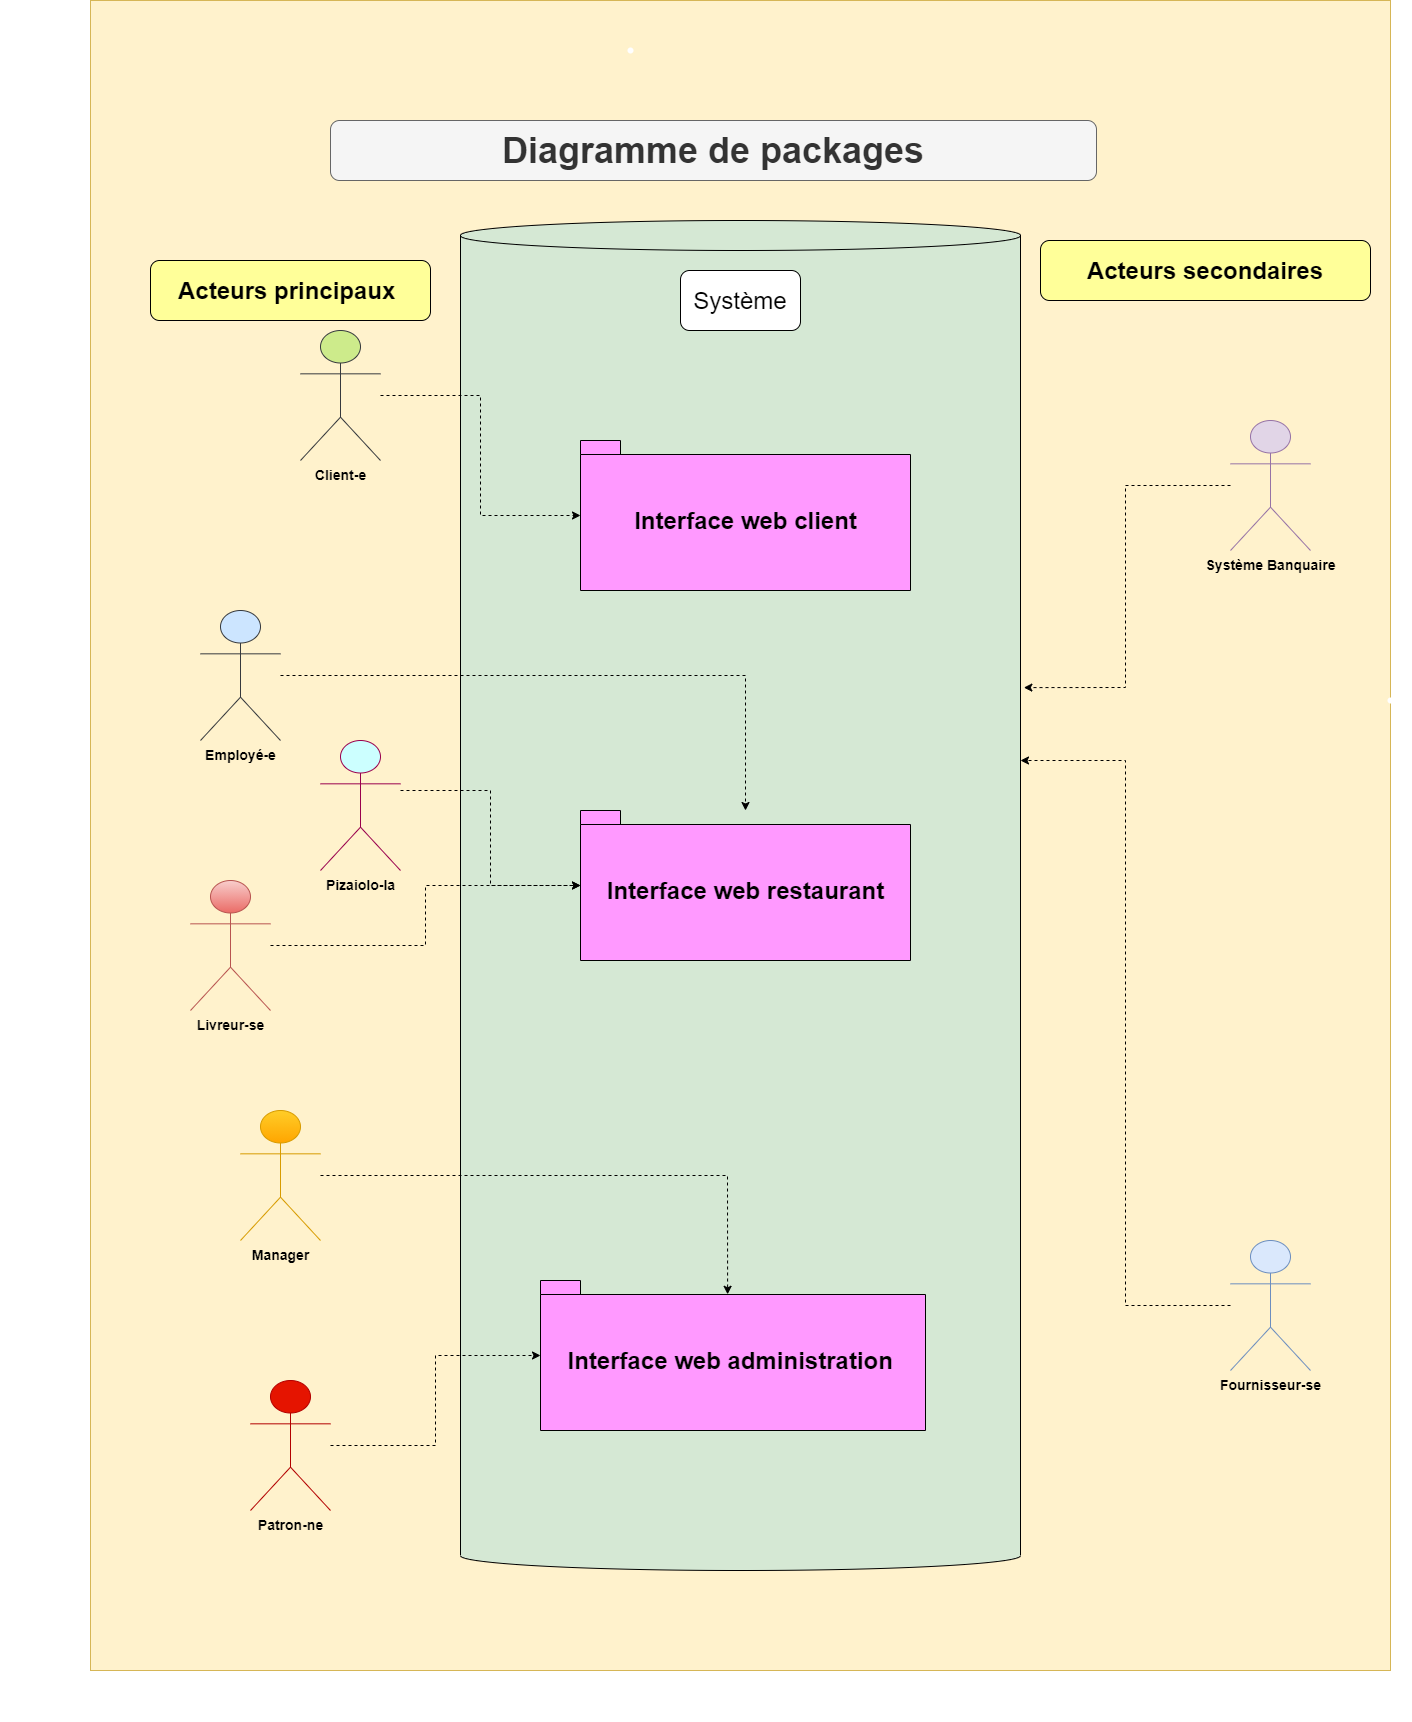

The diagram above was exported from draw.io. Its source (the exported page's mxGraphModel, read from the mxfile embedded in the PNG):
<mxGraphModel dx="3542" dy="3184" grid="1" gridSize="10" guides="1" tooltips="1" connect="1" arrows="1" fold="1" page="1" pageScale="1" pageWidth="827" pageHeight="1169" math="0" shadow="0">
  <root>
    <mxCell id="0" />
    <mxCell id="1" parent="0" />
    <mxCell id="Jf4BhR69yXQJyJP_-rn_-1" value="" style="rounded=0;whiteSpace=wrap;html=1;fillColor=#fff2cc;strokeColor=#d6b656;" vertex="1" parent="1">
      <mxGeometry x="-200" y="-140" width="1300" height="1670" as="geometry" />
    </mxCell>
    <mxCell id="FsO8sFaqn-cZp5maSTjF-2" value="" style="shape=cylinder3;whiteSpace=wrap;html=1;boundedLbl=1;backgroundOutline=1;size=15;fillColor=#D5E8D4;" parent="1" vertex="1">
      <mxGeometry x="170" y="80" width="560" height="1350" as="geometry" />
    </mxCell>
    <mxCell id="qxrqYS7xpGmvkTBFkYNv-13" style="edgeStyle=orthogonalEdgeStyle;rounded=0;orthogonalLoop=1;jettySize=auto;html=1;dashed=1;" parent="1" source="K-b5ja1K8_O8Xk_B9RcQ-20" target="qxrqYS7xpGmvkTBFkYNv-4" edge="1">
      <mxGeometry relative="1" as="geometry" />
    </mxCell>
    <mxCell id="K-b5ja1K8_O8Xk_B9RcQ-20" value="&lt;b&gt;&lt;font style=&quot;font-size: 14px&quot;&gt;Employé-e&lt;/font&gt;&lt;/b&gt;" style="shape=umlActor;verticalLabelPosition=bottom;verticalAlign=top;html=1;outlineConnect=0;strokeColor=#36393d;fillColor=#cce5ff;" parent="1" vertex="1">
      <mxGeometry x="-90" y="470" width="80" height="130" as="geometry" />
    </mxCell>
    <mxCell id="qxrqYS7xpGmvkTBFkYNv-12" style="edgeStyle=orthogonalEdgeStyle;rounded=0;orthogonalLoop=1;jettySize=auto;html=1;dashed=1;" parent="1" source="K-b5ja1K8_O8Xk_B9RcQ-21" target="qxrqYS7xpGmvkTBFkYNv-4" edge="1">
      <mxGeometry relative="1" as="geometry">
        <Array as="points">
          <mxPoint x="200" y="650" />
          <mxPoint x="200" y="745" />
        </Array>
      </mxGeometry>
    </mxCell>
    <mxCell id="K-b5ja1K8_O8Xk_B9RcQ-21" value="&lt;font style=&quot;font-size: 14px&quot;&gt;&lt;b&gt;Pizaiolo-la&lt;/b&gt;&lt;/font&gt;" style="shape=umlActor;verticalLabelPosition=bottom;verticalAlign=top;html=1;outlineConnect=0;strokeColor=#99004D;fillColor=#CCFFFF;" parent="1" vertex="1">
      <mxGeometry x="30" y="600" width="80" height="130" as="geometry" />
    </mxCell>
    <mxCell id="qxrqYS7xpGmvkTBFkYNv-18" style="edgeStyle=orthogonalEdgeStyle;rounded=0;orthogonalLoop=1;jettySize=auto;html=1;dashed=1;" parent="1" source="K-b5ja1K8_O8Xk_B9RcQ-22" target="qxrqYS7xpGmvkTBFkYNv-4" edge="1">
      <mxGeometry relative="1" as="geometry" />
    </mxCell>
    <mxCell id="K-b5ja1K8_O8Xk_B9RcQ-22" value="&lt;b&gt;&lt;font style=&quot;font-size: 14px&quot;&gt;Livreur-se&lt;/font&gt;&lt;/b&gt;" style="shape=umlActor;verticalLabelPosition=bottom;verticalAlign=top;html=1;outlineConnect=0;strokeColor=#b85450;fillColor=#f8cecc;gradientColor=#ea6b66;" parent="1" vertex="1">
      <mxGeometry x="-100" y="740" width="80" height="130" as="geometry" />
    </mxCell>
    <mxCell id="FsO8sFaqn-cZp5maSTjF-19" style="edgeStyle=orthogonalEdgeStyle;rounded=0;orthogonalLoop=1;jettySize=auto;html=1;entryX=1.006;entryY=0.346;entryDx=0;entryDy=0;entryPerimeter=0;dashed=1;" parent="1" source="K-b5ja1K8_O8Xk_B9RcQ-23" target="FsO8sFaqn-cZp5maSTjF-2" edge="1">
      <mxGeometry relative="1" as="geometry">
        <mxPoint x="760" y="840" as="targetPoint" />
      </mxGeometry>
    </mxCell>
    <mxCell id="K-b5ja1K8_O8Xk_B9RcQ-23" value="&lt;b&gt;&lt;font style=&quot;font-size: 14px&quot;&gt;Système Banquaire&lt;/font&gt;&lt;/b&gt;" style="shape=umlActor;verticalLabelPosition=bottom;verticalAlign=top;html=1;outlineConnect=0;strokeColor=#9673a6;fillColor=#e1d5e7;" parent="1" vertex="1">
      <mxGeometry x="940" y="280" width="80" height="130" as="geometry" />
    </mxCell>
    <mxCell id="k8EGRxjmpGQ7J5ucwQVA-1" value="&lt;font style=&quot;font-size: 24px&quot;&gt;&lt;b&gt;Acteurs principaux&amp;nbsp;&lt;/b&gt;&lt;/font&gt;" style="rounded=1;whiteSpace=wrap;html=1;fillColor=#FFFF99;" parent="1" vertex="1">
      <mxGeometry x="-140" y="120" width="280" height="60" as="geometry" />
    </mxCell>
    <mxCell id="k8EGRxjmpGQ7J5ucwQVA-2" value="&lt;font style=&quot;font-size: 24px&quot;&gt;&lt;b&gt;Acteurs secondaires&lt;/b&gt;&lt;/font&gt;" style="rounded=1;whiteSpace=wrap;html=1;fillColor=#FFFF99;" parent="1" vertex="1">
      <mxGeometry x="750" y="100" width="330" height="60" as="geometry" />
    </mxCell>
    <mxCell id="FsO8sFaqn-cZp5maSTjF-3" value="&lt;font style=&quot;font-size: 36px&quot;&gt;&lt;b&gt;Diagramme de packages&lt;/b&gt;&lt;/font&gt;" style="rounded=1;whiteSpace=wrap;html=1;fillColor=#f5f5f5;strokeColor=#666666;fontColor=#333333;" parent="1" vertex="1">
      <mxGeometry x="40" y="-20" width="766" height="60" as="geometry" />
    </mxCell>
    <mxCell id="qxrqYS7xpGmvkTBFkYNv-6" style="edgeStyle=orthogonalEdgeStyle;rounded=0;orthogonalLoop=1;jettySize=auto;html=1;dashed=1;" parent="1" source="FsO8sFaqn-cZp5maSTjF-4" target="qxrqYS7xpGmvkTBFkYNv-3" edge="1">
      <mxGeometry relative="1" as="geometry" />
    </mxCell>
    <mxCell id="FsO8sFaqn-cZp5maSTjF-4" value="&lt;font style=&quot;font-size: 14px&quot;&gt;&lt;b&gt;Client-e&lt;/b&gt;&lt;/font&gt;" style="shape=umlActor;verticalLabelPosition=bottom;verticalAlign=top;html=1;outlineConnect=0;strokeColor=#36393d;fillColor=#cdeb8b;" parent="1" vertex="1">
      <mxGeometry x="10" y="190" width="80" height="130" as="geometry" />
    </mxCell>
    <mxCell id="qxrqYS7xpGmvkTBFkYNv-7" style="edgeStyle=orthogonalEdgeStyle;rounded=0;orthogonalLoop=1;jettySize=auto;html=1;entryX=0.486;entryY=0.092;entryDx=0;entryDy=0;entryPerimeter=0;dashed=1;" parent="1" source="FsO8sFaqn-cZp5maSTjF-6" target="qxrqYS7xpGmvkTBFkYNv-5" edge="1">
      <mxGeometry relative="1" as="geometry" />
    </mxCell>
    <mxCell id="FsO8sFaqn-cZp5maSTjF-6" value="&lt;font style=&quot;font-size: 14px&quot;&gt;&lt;b&gt;Manager&lt;/b&gt;&lt;/font&gt;" style="shape=umlActor;verticalLabelPosition=bottom;verticalAlign=top;html=1;outlineConnect=0;strokeColor=#d79b00;fillColor=#ffcd28;gradientColor=#ffa500;" parent="1" vertex="1">
      <mxGeometry x="-50" y="970" width="80" height="130" as="geometry" />
    </mxCell>
    <mxCell id="qxrqYS7xpGmvkTBFkYNv-8" style="edgeStyle=orthogonalEdgeStyle;rounded=0;orthogonalLoop=1;jettySize=auto;html=1;dashed=1;" parent="1" source="FsO8sFaqn-cZp5maSTjF-7" target="qxrqYS7xpGmvkTBFkYNv-5" edge="1">
      <mxGeometry relative="1" as="geometry" />
    </mxCell>
    <mxCell id="FsO8sFaqn-cZp5maSTjF-7" value="&lt;font style=&quot;font-size: 14px&quot; color=&quot;#000000&quot;&gt;&lt;b&gt;Patron-ne&lt;/b&gt;&lt;/font&gt;" style="shape=umlActor;verticalLabelPosition=bottom;verticalAlign=top;html=1;outlineConnect=0;strokeColor=#B20000;fillColor=#e51400;fontColor=#ffffff;" parent="1" vertex="1">
      <mxGeometry x="-40" y="1240" width="80" height="130" as="geometry" />
    </mxCell>
    <mxCell id="FsO8sFaqn-cZp5maSTjF-20" style="edgeStyle=orthogonalEdgeStyle;rounded=0;orthogonalLoop=1;jettySize=auto;html=1;dashed=1;" parent="1" source="FsO8sFaqn-cZp5maSTjF-8" target="FsO8sFaqn-cZp5maSTjF-2" edge="1">
      <mxGeometry relative="1" as="geometry">
        <Array as="points">
          <mxPoint x="835" y="1165" />
          <mxPoint x="835" y="620" />
        </Array>
      </mxGeometry>
    </mxCell>
    <mxCell id="FsO8sFaqn-cZp5maSTjF-8" value="&lt;font style=&quot;font-size: 14px&quot;&gt;&lt;b&gt;Fournisseur-se&lt;/b&gt;&lt;/font&gt;" style="shape=umlActor;verticalLabelPosition=bottom;verticalAlign=top;html=1;outlineConnect=0;strokeColor=#6c8ebf;fillColor=#dae8fc;" parent="1" vertex="1">
      <mxGeometry x="940" y="1100" width="80" height="130" as="geometry" />
    </mxCell>
    <mxCell id="FsO8sFaqn-cZp5maSTjF-22" value="" style="shape=waypoint;sketch=0;fillStyle=solid;size=6;pointerEvents=1;points=[];fillColor=none;resizable=0;rotatable=0;perimeter=centerPerimeter;snapToPoint=1;strokeColor=#FFFFFF;" parent="1" vertex="1">
      <mxGeometry x="320" y="-110" width="40" height="40" as="geometry" />
    </mxCell>
    <mxCell id="FsO8sFaqn-cZp5maSTjF-23" value="" style="shape=waypoint;sketch=0;fillStyle=solid;size=6;pointerEvents=1;points=[];fillColor=none;resizable=0;rotatable=0;perimeter=centerPerimeter;snapToPoint=1;strokeColor=#FFFFFF;" parent="1" vertex="1">
      <mxGeometry x="390" y="1540" width="40" height="40" as="geometry" />
    </mxCell>
    <mxCell id="FsO8sFaqn-cZp5maSTjF-24" value="" style="shape=waypoint;sketch=0;fillStyle=solid;size=6;pointerEvents=1;points=[];fillColor=none;resizable=0;rotatable=0;perimeter=centerPerimeter;snapToPoint=1;strokeColor=#FFFFFF;" parent="1" vertex="1">
      <mxGeometry x="-290" y="500" width="40" height="40" as="geometry" />
    </mxCell>
    <mxCell id="FsO8sFaqn-cZp5maSTjF-25" value="" style="shape=waypoint;sketch=0;fillStyle=solid;size=6;pointerEvents=1;points=[];fillColor=none;resizable=0;rotatable=0;perimeter=centerPerimeter;snapToPoint=1;strokeColor=#FFFFFF;" parent="1" vertex="1">
      <mxGeometry x="1080" y="540" width="40" height="40" as="geometry" />
    </mxCell>
    <mxCell id="qxrqYS7xpGmvkTBFkYNv-1" value="&lt;font style=&quot;font-size: 24px&quot;&gt;Système&lt;/font&gt;" style="rounded=1;whiteSpace=wrap;html=1;" parent="1" vertex="1">
      <mxGeometry x="390" y="130" width="120" height="60" as="geometry" />
    </mxCell>
    <mxCell id="qxrqYS7xpGmvkTBFkYNv-3" value="&lt;font style=&quot;font-size: 24px&quot;&gt;Interface web client&lt;/font&gt;" style="shape=folder;fontStyle=1;spacingTop=10;tabWidth=40;tabHeight=14;tabPosition=left;html=1;fillColor=#FF99FF;" parent="1" vertex="1">
      <mxGeometry x="290" y="300" width="330" height="150" as="geometry" />
    </mxCell>
    <mxCell id="qxrqYS7xpGmvkTBFkYNv-4" value="&lt;font style=&quot;font-size: 24px&quot;&gt;Interface web restaurant&lt;/font&gt;" style="shape=folder;fontStyle=1;spacingTop=10;tabWidth=40;tabHeight=14;tabPosition=left;html=1;fillColor=#FF99FF;" parent="1" vertex="1">
      <mxGeometry x="290" y="670" width="330" height="150" as="geometry" />
    </mxCell>
    <mxCell id="qxrqYS7xpGmvkTBFkYNv-5" value="&lt;font style=&quot;font-size: 24px&quot;&gt;Interface web administration&amp;nbsp;&lt;/font&gt;" style="shape=folder;fontStyle=1;spacingTop=10;tabWidth=40;tabHeight=14;tabPosition=left;html=1;fillColor=#FF99FF;" parent="1" vertex="1">
      <mxGeometry x="250" y="1140" width="385" height="150" as="geometry" />
    </mxCell>
  </root>
</mxGraphModel>